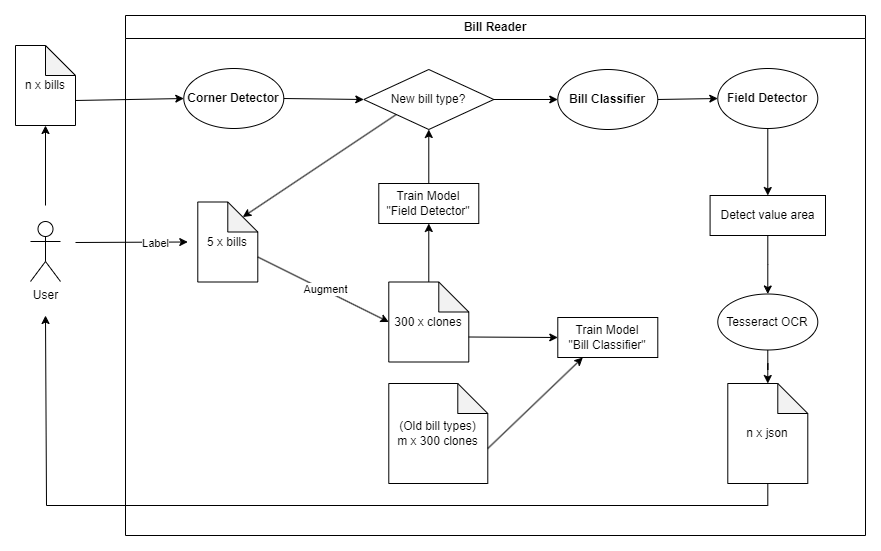

The diagram above was exported from draw.io. Its source (the exported page's mxGraphModel, read from the mxfile embedded in the PNG):
<mxGraphModel dx="1674" dy="746" grid="1" gridSize="10" guides="1" tooltips="1" connect="1" arrows="1" fold="1" page="1" pageScale="1" pageWidth="827" pageHeight="1169" math="0" shadow="0">
  <root>
    <mxCell id="0" />
    <mxCell id="1" parent="0" />
    <mxCell id="2" value="n x bills" style="shape=note;whiteSpace=wrap;html=1;backgroundOutline=1;darkOpacity=0.05;" vertex="1" parent="1">
      <mxGeometry x="70" y="380" width="60" height="80" as="geometry" />
    </mxCell>
    <mxCell id="3" value="Bill Reader" style="swimlane;whiteSpace=wrap;html=1;" vertex="1" parent="1">
      <mxGeometry x="180" y="350" width="740" height="520" as="geometry" />
    </mxCell>
    <mxCell id="4" style="edgeStyle=orthogonalEdgeStyle;rounded=0;orthogonalLoop=1;jettySize=auto;html=1;entryX=0;entryY=0.5;entryDx=0;entryDy=0;" edge="1" parent="3" source="5" target="11">
      <mxGeometry relative="1" as="geometry">
        <mxPoint x="426.29" y="84" as="targetPoint" />
      </mxGeometry>
    </mxCell>
    <mxCell id="5" value="New bill type?" style="rhombus;whiteSpace=wrap;html=1;" vertex="1" parent="3">
      <mxGeometry x="238.29" y="54" width="130" height="60" as="geometry" />
    </mxCell>
    <mxCell id="6" value="5 x bills" style="shape=note;whiteSpace=wrap;html=1;backgroundOutline=1;darkOpacity=0.05;" vertex="1" parent="3">
      <mxGeometry x="72.28999999999999" y="186.5" width="60" height="80" as="geometry" />
    </mxCell>
    <mxCell id="7" value="" style="endArrow=classic;html=1;rounded=0;exitX=0;exitY=0;exitDx=60;exitDy=55;exitPerimeter=0;entryX=0;entryY=0.5;entryDx=0;entryDy=0;entryPerimeter=0;" edge="1" parent="3" source="6" target="9">
      <mxGeometry width="50" height="50" relative="1" as="geometry">
        <mxPoint x="488.29" y="216.5" as="sourcePoint" />
        <mxPoint x="387.1024999999998" y="176.5" as="targetPoint" />
      </mxGeometry>
    </mxCell>
    <mxCell id="8" value="Augment" style="edgeLabel;html=1;align=center;verticalAlign=middle;resizable=0;points=[];" vertex="1" connectable="0" parent="7">
      <mxGeometry x="0.017" y="1" relative="1" as="geometry">
        <mxPoint as="offset" />
      </mxGeometry>
    </mxCell>
    <mxCell id="9" value="&lt;div&gt;300 x clones&lt;/div&gt;" style="shape=note;whiteSpace=wrap;html=1;backgroundOutline=1;darkOpacity=0.05;" vertex="1" parent="3">
      <mxGeometry x="263.29" y="266.5" width="80" height="80" as="geometry" />
    </mxCell>
    <mxCell id="10" value="Corner Detector" style="ellipse;whiteSpace=wrap;html=1;fontStyle=1" vertex="1" parent="3">
      <mxGeometry x="58.29" y="53" width="100" height="60" as="geometry" />
    </mxCell>
    <mxCell id="11" value="Bill Classifier" style="ellipse;whiteSpace=wrap;html=1;fontStyle=1" vertex="1" parent="3">
      <mxGeometry x="432.29" y="54" width="100" height="60" as="geometry" />
    </mxCell>
    <mxCell id="12" value="" style="endArrow=classic;html=1;rounded=0;exitX=0.5;exitY=0;exitDx=0;exitDy=0;exitPerimeter=0;entryX=0.5;entryY=1;entryDx=0;entryDy=0;" edge="1" parent="3" source="9" target="13">
      <mxGeometry width="50" height="50" relative="1" as="geometry">
        <mxPoint x="514.29" y="264" as="sourcePoint" />
        <mxPoint x="575.29" y="114" as="targetPoint" />
      </mxGeometry>
    </mxCell>
    <mxCell id="13" value="Train Model&lt;div&gt;&quot;Field Detector&quot;&lt;/div&gt;" style="rounded=0;whiteSpace=wrap;html=1;" vertex="1" parent="3">
      <mxGeometry x="253.29" y="168" width="100" height="40" as="geometry" />
    </mxCell>
    <mxCell id="14" value="" style="endArrow=classic;html=1;rounded=0;exitX=0.5;exitY=0;exitDx=0;exitDy=0;entryX=0.5;entryY=1;entryDx=0;entryDy=0;" edge="1" parent="3" source="13" target="5">
      <mxGeometry width="50" height="50" relative="1" as="geometry">
        <mxPoint x="514.29" y="264" as="sourcePoint" />
        <mxPoint x="564.29" y="214" as="targetPoint" />
      </mxGeometry>
    </mxCell>
    <mxCell id="15" value="" style="endArrow=classic;html=1;rounded=0;exitX=1;exitY=0.5;exitDx=0;exitDy=0;entryX=0;entryY=0.5;entryDx=0;entryDy=0;" edge="1" parent="3" source="10" target="5">
      <mxGeometry width="50" height="50" relative="1" as="geometry">
        <mxPoint x="392.29" y="128" as="sourcePoint" />
        <mxPoint x="442.29" y="78" as="targetPoint" />
      </mxGeometry>
    </mxCell>
    <mxCell id="16" style="edgeStyle=orthogonalEdgeStyle;rounded=0;orthogonalLoop=1;jettySize=auto;html=1;entryX=0.5;entryY=0;entryDx=0;entryDy=0;" edge="1" parent="3" source="17" target="26">
      <mxGeometry relative="1" as="geometry" />
    </mxCell>
    <mxCell id="17" value="Field Detector" style="ellipse;whiteSpace=wrap;html=1;fontStyle=1" vertex="1" parent="3">
      <mxGeometry x="592.29" y="53" width="100" height="60" as="geometry" />
    </mxCell>
    <mxCell id="18" value="" style="endArrow=classic;html=1;rounded=0;exitX=0;exitY=1;exitDx=0;exitDy=0;entryX=0;entryY=0;entryDx=45;entryDy=15;entryPerimeter=0;" edge="1" parent="3" source="5" target="6">
      <mxGeometry width="50" height="50" relative="1" as="geometry">
        <mxPoint x="392.29" y="128" as="sourcePoint" />
        <mxPoint x="442.29" y="78" as="targetPoint" />
      </mxGeometry>
    </mxCell>
    <mxCell id="19" value="" style="endArrow=classic;html=1;rounded=0;exitX=1;exitY=0.5;exitDx=0;exitDy=0;entryX=0;entryY=0.5;entryDx=0;entryDy=0;" edge="1" parent="3" source="11" target="17">
      <mxGeometry width="50" height="50" relative="1" as="geometry">
        <mxPoint x="392.29" y="228" as="sourcePoint" />
        <mxPoint x="442.29" y="178" as="targetPoint" />
      </mxGeometry>
    </mxCell>
    <mxCell id="20" value="Train Model&lt;div&gt;&quot;Bill Classifier&quot;&lt;/div&gt;" style="rounded=0;whiteSpace=wrap;html=1;" vertex="1" parent="3">
      <mxGeometry x="432.29" y="302" width="100" height="40" as="geometry" />
    </mxCell>
    <mxCell id="21" value="" style="endArrow=classic;html=1;rounded=0;exitX=0;exitY=0;exitDx=80;exitDy=55;exitPerimeter=0;entryX=0;entryY=0.5;entryDx=0;entryDy=0;" edge="1" parent="3" source="9" target="20">
      <mxGeometry width="50" height="50" relative="1" as="geometry">
        <mxPoint x="392.29" y="228" as="sourcePoint" />
        <mxPoint x="442.29" y="178" as="targetPoint" />
      </mxGeometry>
    </mxCell>
    <mxCell id="22" value="(Old bill types)&lt;div&gt;m x 300 clones&lt;/div&gt;" style="shape=note;whiteSpace=wrap;html=1;backgroundOutline=1;darkOpacity=0.05;" vertex="1" parent="3">
      <mxGeometry x="263.29" y="368" width="99" height="100" as="geometry" />
    </mxCell>
    <mxCell id="23" value="" style="endArrow=classic;html=1;rounded=0;exitX=0;exitY=0;exitDx=99;exitDy=65;exitPerimeter=0;entryX=0.25;entryY=1;entryDx=0;entryDy=0;" edge="1" parent="3" source="22" target="20">
      <mxGeometry width="50" height="50" relative="1" as="geometry">
        <mxPoint x="392.29" y="228" as="sourcePoint" />
        <mxPoint x="442.29" y="178" as="targetPoint" />
      </mxGeometry>
    </mxCell>
    <mxCell id="24" value="Tesseract OCR" style="ellipse;whiteSpace=wrap;html=1;" vertex="1" parent="3">
      <mxGeometry x="592.29" y="278.5" width="100" height="56" as="geometry" />
    </mxCell>
    <mxCell id="25" style="edgeStyle=orthogonalEdgeStyle;rounded=0;orthogonalLoop=1;jettySize=auto;html=1;entryX=0.5;entryY=0;entryDx=0;entryDy=0;" edge="1" parent="3" source="26" target="24">
      <mxGeometry relative="1" as="geometry" />
    </mxCell>
    <mxCell id="26" value="Detect value area" style="rounded=0;whiteSpace=wrap;html=1;" vertex="1" parent="3">
      <mxGeometry x="584.58" y="180" width="115.42" height="40" as="geometry" />
    </mxCell>
    <mxCell id="27" style="edgeStyle=orthogonalEdgeStyle;rounded=0;orthogonalLoop=1;jettySize=auto;html=1;" edge="1" parent="3" source="28">
      <mxGeometry relative="1" as="geometry">
        <mxPoint x="-80" y="300" as="targetPoint" />
        <Array as="points">
          <mxPoint x="642" y="490" />
          <mxPoint x="-79" y="490" />
        </Array>
      </mxGeometry>
    </mxCell>
    <mxCell id="28" value="n x json" style="shape=note;whiteSpace=wrap;html=1;backgroundOutline=1;darkOpacity=0.05;" vertex="1" parent="3">
      <mxGeometry x="602.29" y="368" width="80" height="100" as="geometry" />
    </mxCell>
    <mxCell id="29" style="edgeStyle=orthogonalEdgeStyle;rounded=0;orthogonalLoop=1;jettySize=auto;html=1;entryX=0.5;entryY=0;entryDx=0;entryDy=0;entryPerimeter=0;" edge="1" parent="3" source="24" target="28">
      <mxGeometry relative="1" as="geometry" />
    </mxCell>
    <mxCell id="30" value="User" style="shape=umlActor;verticalLabelPosition=bottom;verticalAlign=top;html=1;outlineConnect=0;" vertex="1" parent="1">
      <mxGeometry x="85" y="556" width="30" height="60" as="geometry" />
    </mxCell>
    <mxCell id="31" value="" style="endArrow=classic;html=1;rounded=0;entryX=0;entryY=0.5;entryDx=0;entryDy=0;entryPerimeter=0;" edge="1" parent="1">
      <mxGeometry width="50" height="50" relative="1" as="geometry">
        <mxPoint x="130" y="577" as="sourcePoint" />
        <mxPoint x="242.28999999999996" y="576.5" as="targetPoint" />
      </mxGeometry>
    </mxCell>
    <mxCell id="32" value="Label" style="edgeLabel;html=1;align=center;verticalAlign=middle;resizable=0;points=[];" vertex="1" connectable="0" parent="31">
      <mxGeometry x="0.4032" y="-1" relative="1" as="geometry">
        <mxPoint as="offset" />
      </mxGeometry>
    </mxCell>
    <mxCell id="33" value="" style="endArrow=classic;html=1;rounded=0;entryX=0.5;entryY=1;entryDx=0;entryDy=0;entryPerimeter=0;" edge="1" target="2" parent="1">
      <mxGeometry width="50" height="50" relative="1" as="geometry">
        <mxPoint x="100" y="540" as="sourcePoint" />
        <mxPoint x="490" y="516" as="targetPoint" />
      </mxGeometry>
    </mxCell>
    <mxCell id="34" value="" style="endArrow=classic;html=1;rounded=0;entryX=0;entryY=0.5;entryDx=0;entryDy=0;exitX=0;exitY=0;exitDx=60;exitDy=55;exitPerimeter=0;" edge="1" source="2" target="10" parent="1">
      <mxGeometry width="50" height="50" relative="1" as="geometry">
        <mxPoint x="210" y="436" as="sourcePoint" />
        <mxPoint x="280" y="436" as="targetPoint" />
      </mxGeometry>
    </mxCell>
  </root>
</mxGraphModel>